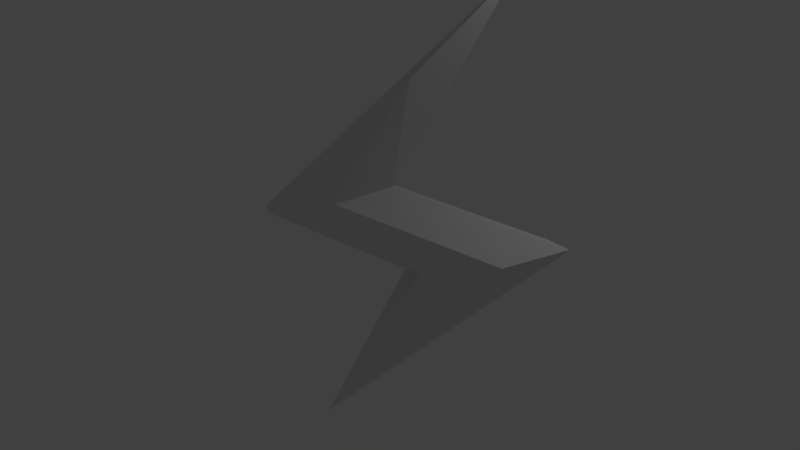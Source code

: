 # Source: ElectricBolt.blend  (saved by Blender 2.78.0; exported with 4.5.12 LTS)
import bpy
from mathutils import Matrix  # noqa: F401  (used for matrix-valued properties, if any)

bpy.ops.wm.read_factory_settings(use_empty=True)
scene = bpy.context.scene
scene.name = 'Scene'

# ---- collections
col_collection_1 = bpy.data.collections.new('Collection 1'); scene.collection.children.link(col_collection_1)

# ---- world
world_world = bpy.data.worlds.new('World'); scene.world = world_world
world_world.color = (0.05088, 0.05088, 0.05088)
world_world.use_sun_shadow = False
world_world.sun_shadow_jitter_overblur = 0.0
world_world.cycles.sampling_method = 'MANUAL'

# ---- lights
light_lamp = bpy.data.lights.new('Lamp', 'POINT')
light_lamp.transmission_factor = 0.0
light_lamp.cutoff_distance = 30.0
light_lamp.energy = 100.0
light_lamp.shadow_buffer_clip_start = 1.001
light_lamp.shadow_soft_size = 0.1
light_lamp.shadow_maximum_resolution = 0.006
light_lamp.use_absolute_resolution = True

# ---- meshes
me_plane = bpy.data.meshes.new('Plane')
me_plane.from_pydata([(0.2195, -0.9887, -7.827e-08), (4.49, 0.8605, 7.584e-08), (2.889, 6.393, 1.237e-06), (-0.2468, 0.8623, 7.621e-08), (-4.544, -0.9826, -6.655e-08), (-2.53, -6.492, -1.223e-06), (1.287, -0.5264, 0.847), (3.422, 0.3982, 0.847), (0.922, 3.934, 0.847), (-1.321, 0.4011, 0.847), (-3.47, -0.5214, 0.847), (-0.6703, -4.012, 0.847)], [], [(0, 1, 5), (1, 0, 4, 3), (2, 3, 4), (6, 11, 7), (7, 9, 10, 6), (8, 10, 9), (3, 2, 8, 9), (1, 3, 9, 7), (5, 1, 7, 11), (2, 4, 10, 8), (0, 5, 11, 6), (4, 0, 6, 10)])
me_plane.use_remesh_preserve_volume = False
me_plane.use_remesh_preserve_attributes = False
me_plane.use_mirror_vertex_groups = False
me_plane.update()

# ---- objects
ob_plane = bpy.data.objects.new('Plane', me_plane)
ob_lamp = bpy.data.objects.new('Lamp', light_lamp)

# ---- transforms, parenting, visibility, modifiers, constraints
ob_plane.location = (0.0, 0.0, 0.0)
ob_plane.rotation_euler = (1.571, 2.22e-16, 2.22e-16)
ob_plane.scale = (0.7696, 0.7696, 0.7696)
ob_plane.lineart.crease_threshold = 0.0
_m = ob_plane.modifiers.new('Mirror', 'MIRROR')
_m.use_axis = (False, False, True)
_m.use_clip = True
ob_lamp.location = (4.076, 1.005, 5.904)
ob_lamp.rotation_euler = (0.6503, 0.05522, 1.866)
ob_lamp.lock_rotations_4d = False
ob_lamp.empty_display_type = 'ARROWS'
ob_lamp.color = (0.0, 0.0, 0.0, 0.0)
ob_lamp.lineart.crease_threshold = 0.0

# ---- collection membership
col_collection_1.objects.link(ob_plane)
col_collection_1.objects.link(ob_lamp)

# ---- scene / render settings (as saved in the file)
scene.frame_start = 1; scene.frame_end = 250; scene.frame_set(1)
scene.render.engine = 'BLENDER_EEVEE_NEXT'
scene.render.resolution_percentage = 50
scene.render.dither_intensity = 0.0
scene.cycles.use_denoising = False
scene.cycles.samples = 128
scene.cycles.sampling_pattern = 'TABULATED_SOBOL'
scene.cycles.light_sampling_threshold = 0.0
scene.cycles.use_adaptive_sampling = False
scene.cycles.use_light_tree = False
scene.cycles.blur_glossy = 0.0
scene.cycles.sample_clamp_indirect = 0.0
scene.view_settings.view_transform = 'Standard'
bpy.context.view_layer.update()

# ---- added for rendering (the .blend has no active camera): camera
cam_auto = bpy.data.cameras.new('AutoCamera')
cam_auto.lens = 50.0
cam_auto.sensor_width = 36.0
cam_auto.clip_end = 1000.0
ob_auto_camera = bpy.data.objects.new('AutoCamera', cam_auto)
scene.collection.objects.link(ob_auto_camera)
ob_auto_camera.location = (11.2492, -13.5242, 8.97784)
ob_auto_camera.rotation_euler = (1.09748, -7.21219e-08, 0.694738)
scene.camera = ob_auto_camera
bpy.context.view_layer.update()
